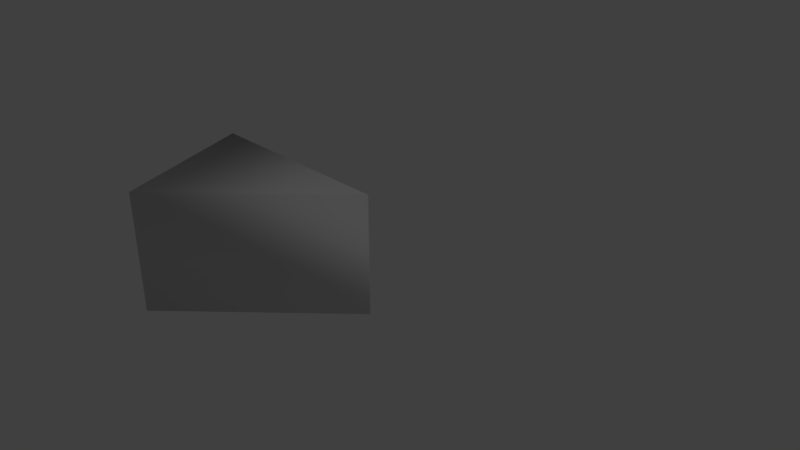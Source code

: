 # Source: puckpartical.blend  (saved by Blender 2.79.0; exported with 4.5.12 LTS)
import bpy
from mathutils import Matrix  # noqa: F401  (used for matrix-valued properties, if any)

bpy.ops.wm.read_factory_settings(use_empty=True)
scene = bpy.context.scene
scene.name = 'Scene'

# ---- collections
col_collection_1 = bpy.data.collections.new('Collection 1'); scene.collection.children.link(col_collection_1)

# ---- materials (node trees are filled in below, after node groups)
mat_none = bpy.data.materials.new('None')
mat_none.alpha_threshold = 0.0
mat_none.use_transparent_shadow = False
mat_none.specular_color = (0.8, 0.8, 0.8)
mat_none.roughness = 0.5
mat_none.specular_intensity = 1.0

# ---- material node trees

# ---- world
world_world = bpy.data.worlds.new('World'); scene.world = world_world
world_world.color = (0.05088, 0.05088, 0.05088)
world_world.use_sun_shadow = False
world_world.sun_shadow_jitter_overblur = 0.0
world_world.cycles.sampling_method = 'MANUAL'

# ---- cameras
cam_camera = bpy.data.cameras.new('Camera')
cam_camera.clip_end = 100.0
cam_camera.lens = 35.0
cam_camera.sensor_width = 32.0
cam_camera.sensor_height = 18.0
cam_camera.ortho_scale = 7.314
cam_camera.dof.focus_distance = 0.0
cam_camera.dof.aperture_fstop = 128.0

# ---- lights
light_lamp = bpy.data.lights.new('Lamp', 'POINT')
light_lamp.transmission_factor = 0.0
light_lamp.cutoff_distance = 30.0
light_lamp.energy = 100.0
light_lamp.shadow_buffer_clip_start = 1.001
light_lamp.shadow_soft_size = 0.1
light_lamp.shadow_maximum_resolution = 0.006
light_lamp.use_absolute_resolution = True

# ---- meshes
me_cylinder001_001 = bpy.data.meshes.new('Cylinder001.001')
me_cylinder001_001.from_pydata([(0.0, 0.7697, 0.0), (-2.121, 0.7697, 2.121), (-3.0, 0.7697, 0.0), (0.0, -0.8461, 0.0), (-2.121, -0.8461, 2.121), (-3.0, -0.8461, 0.0), (-3.0, 0.7697, 0.0), (0.0, -0.8461, 0.0)], [], [(0, 2, 1), (1, 5, 4), (1, 2, 5), (5, 2, 7), (0, 1, 7), (7, 1, 4), (7, 4, 5), (7, 2, 0), (2, 7, 3, 6)])
me_cylinder001_001.polygons.foreach_set('use_smooth', [True] * 9)
_uv = me_cylinder001_001.uv_layers.new(name='UVMap')
_uv.uv.foreach_set('vector', [0.6792, 0.7384, 0.2717, 0.5214, 0.6831, 0.5243, 0.9971, 0.3275, 0.5337, -0.0009907, 0.9972, 0.0002433, 0.9971, 0.3275, 0.5357, 0.3271, 0.5337, -0.0009907, 0.6797, 0.7419, 0.2717, 0.5218, 0.6788, 0.5223, 0.6811, 0.7401, 0.2731, 0.519, 0.6797, 0.5196, 0.6797, 0.5196, 0.2731, 0.519, 0.68, 0.7399, 0.2699, 0.5226, 0.6804, 0.7447, 0.6809, 0.5219, 0.681, 0.7398, 0.2672, 0.5169, 0.681, 0.5169, 0.1116, 0.6143, 0.5924, 0.6143, 0.5924, 0.6227, 0.1116, 0.6227])
me_cylinder001_001.materials.append(mat_none)
me_cylinder001_001.use_remesh_preserve_volume = False
me_cylinder001_001.use_remesh_preserve_attributes = False
me_cylinder001_001.use_mirror_vertex_groups = False
me_cylinder001_001.update()
me_cylinder001_001.normals_split_custom_set([tuple(v) for v in zip(*[iter([0.7734, 0.5469, -0.3204, -0.6892, 0.5595, -0.4605, -0.1617, 0.5594, 0.8129, -0.1617, 0.5594, 0.8129, -0.6892, -0.5594, -0.4605, -0.1617, -0.5594, 0.8129, -0.1617, 0.5594, 0.8129, -0.6892, 0.5595, -0.4605, -0.6892, -0.5594, -0.4605, -0.6892, -0.5594, -0.4605, -0.6892, 0.5595, -0.4605, 0.7734, -0.5469, -0.3204, 0.7734, 0.5469, -0.3204, -0.1617, 0.5594, 0.8129, 0.7734, -0.5469, -0.3204, 0.7734, -0.5469, -0.3204, -0.1617, 0.5594, 0.8129, -0.1617, -0.5594, 0.8129, 0.7734, -0.5469, -0.3204, -0.1617, -0.5594, 0.8129, -0.6892, -0.5594, -0.4605, 0.7734, -0.5469, -0.3204, -0.6892, 0.5595, -0.4605, 0.7734, 0.5469, -0.3204, 0.0, 0.0, 1.0, 0.0, 0.0, 1.0, 0.0, 0.0, 1.0, 0.0, 0.0, 1.0])] * 3)])

# ---- objects
ob_cylinder001_001 = bpy.data.objects.new('Cylinder001.001', me_cylinder001_001)
ob_lamp = bpy.data.objects.new('Lamp', light_lamp)
ob_camera = bpy.data.objects.new('Camera', cam_camera)

# ---- transforms, parenting, visibility, modifiers, constraints
ob_cylinder001_001.location = (0.0, 0.0, 0.0)
ob_cylinder001_001.rotation_euler = (1.571, -0.0, 0.0)
ob_cylinder001_001.scale = (1.0, 1.08, 1.0)
ob_cylinder001_001.lineart.crease_threshold = 0.0
ob_lamp.location = (4.076, 1.005, 5.904)
ob_lamp.rotation_euler = (0.6503, 0.05522, 1.866)
ob_lamp.lock_rotations_4d = False
ob_lamp.empty_display_type = 'ARROWS'
ob_lamp.color = (0.0, 0.0, 0.0, 0.0)
ob_lamp.lineart.crease_threshold = 0.0
ob_camera.location = (7.481, -6.508, 5.344)
ob_camera.rotation_euler = (1.109, 0.0, 0.8149)
ob_camera.lock_rotations_4d = False
ob_camera.empty_display_type = 'ARROWS'
ob_camera.color = (0.0, 0.0, 0.0, 0.0)
ob_camera.display_type = 'WIRE'
ob_camera.lineart.crease_threshold = 0.0

# ---- collection membership
col_collection_1.objects.link(ob_cylinder001_001)
col_collection_1.objects.link(ob_lamp)
col_collection_1.objects.link(ob_camera)

# ---- scene / render settings (as saved in the file)
scene.camera = ob_camera
scene.frame_start = 1; scene.frame_end = 250; scene.frame_set(1)
scene.render.engine = 'BLENDER_EEVEE_NEXT'
scene.render.resolution_percentage = 50
scene.render.dither_intensity = 0.0
scene.cycles.use_denoising = False
scene.cycles.samples = 128
scene.cycles.sampling_pattern = 'TABULATED_SOBOL'
scene.cycles.use_adaptive_sampling = False
scene.cycles.use_light_tree = False
scene.cycles.blur_glossy = 0.0
scene.cycles.sample_clamp_indirect = 0.0
scene.view_settings.view_transform = 'Standard'
bpy.context.view_layer.update()
